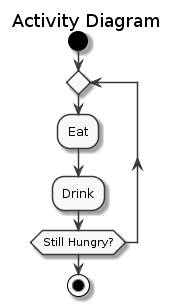

The diagram above was rendered by PlantUML. Its source (embedded in the PNG):
@startuml
skinparam monochrome true

title Activity Diagram 

start

repeat
  :Eat;
  :Drink;
repeat while (Still Hungry?)

stop
@enduml